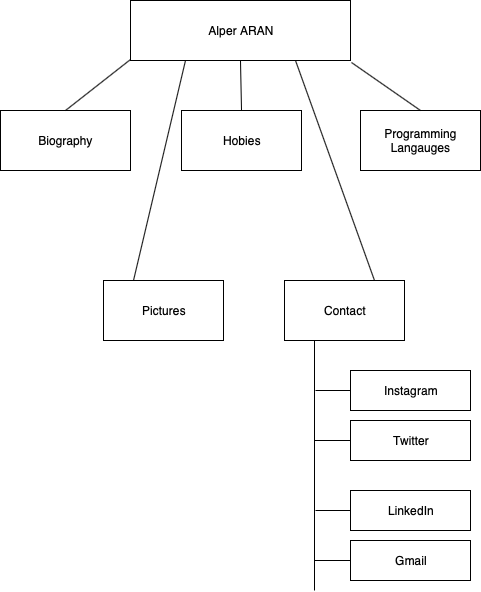

The diagram above was exported from draw.io. Its source (the exported page's mxGraphModel, read from the mxfile embedded in the PNG):
<mxGraphModel dx="578" dy="713" grid="1" gridSize="10" guides="1" tooltips="1" connect="1" arrows="1" fold="1" page="1" pageScale="1" pageWidth="827" pageHeight="1169" math="0" shadow="0">
  <root>
    <mxCell id="0" />
    <mxCell id="1" parent="0" />
    <mxCell id="yZIaxdJJkk-RpUTWrovP-1" value="Alper ARAN" style="rounded=0;whiteSpace=wrap;html=1;" vertex="1" parent="1">
      <mxGeometry x="390" y="80" width="220" height="60" as="geometry" />
    </mxCell>
    <mxCell id="yZIaxdJJkk-RpUTWrovP-2" value="Biography" style="rounded=0;whiteSpace=wrap;html=1;" vertex="1" parent="1">
      <mxGeometry x="260" y="190" width="130" height="60" as="geometry" />
    </mxCell>
    <mxCell id="yZIaxdJJkk-RpUTWrovP-3" value="Pictures" style="rounded=0;whiteSpace=wrap;html=1;" vertex="1" parent="1">
      <mxGeometry x="363" y="360" width="120" height="60" as="geometry" />
    </mxCell>
    <mxCell id="yZIaxdJJkk-RpUTWrovP-4" value="Hobies" style="rounded=0;whiteSpace=wrap;html=1;" vertex="1" parent="1">
      <mxGeometry x="441" y="190" width="120" height="60" as="geometry" />
    </mxCell>
    <mxCell id="yZIaxdJJkk-RpUTWrovP-5" value="Contact" style="rounded=0;whiteSpace=wrap;html=1;" vertex="1" parent="1">
      <mxGeometry x="544" y="360" width="120" height="60" as="geometry" />
    </mxCell>
    <mxCell id="yZIaxdJJkk-RpUTWrovP-6" value="Programming&lt;br&gt;Langauges" style="rounded=0;whiteSpace=wrap;html=1;" vertex="1" parent="1">
      <mxGeometry x="620" y="190" width="120" height="60" as="geometry" />
    </mxCell>
    <mxCell id="yZIaxdJJkk-RpUTWrovP-7" value="" style="endArrow=none;html=1;entryX=0;entryY=0.983;entryDx=0;entryDy=0;entryPerimeter=0;exitX=0.5;exitY=0;exitDx=0;exitDy=0;" edge="1" parent="1" source="yZIaxdJJkk-RpUTWrovP-2" target="yZIaxdJJkk-RpUTWrovP-1">
      <mxGeometry width="50" height="50" relative="1" as="geometry">
        <mxPoint x="300" y="350" as="sourcePoint" />
        <mxPoint x="350" y="300" as="targetPoint" />
      </mxGeometry>
    </mxCell>
    <mxCell id="yZIaxdJJkk-RpUTWrovP-8" value="" style="endArrow=none;html=1;entryX=0.5;entryY=1;entryDx=0;entryDy=0;exitX=0.5;exitY=0;exitDx=0;exitDy=0;" edge="1" parent="1" source="yZIaxdJJkk-RpUTWrovP-4" target="yZIaxdJJkk-RpUTWrovP-1">
      <mxGeometry width="50" height="50" relative="1" as="geometry">
        <mxPoint x="260" y="490" as="sourcePoint" />
        <mxPoint x="310" y="440" as="targetPoint" />
      </mxGeometry>
    </mxCell>
    <mxCell id="yZIaxdJJkk-RpUTWrovP-9" value="" style="endArrow=none;html=1;exitX=1.005;exitY=1.033;exitDx=0;exitDy=0;exitPerimeter=0;entryX=0.5;entryY=0;entryDx=0;entryDy=0;" edge="1" parent="1" source="yZIaxdJJkk-RpUTWrovP-1" target="yZIaxdJJkk-RpUTWrovP-6">
      <mxGeometry width="50" height="50" relative="1" as="geometry">
        <mxPoint x="520" y="330" as="sourcePoint" />
        <mxPoint x="570" y="280" as="targetPoint" />
      </mxGeometry>
    </mxCell>
    <mxCell id="yZIaxdJJkk-RpUTWrovP-10" value="" style="endArrow=none;html=1;entryX=0.25;entryY=1;entryDx=0;entryDy=0;exitX=0.25;exitY=0;exitDx=0;exitDy=0;" edge="1" parent="1" source="yZIaxdJJkk-RpUTWrovP-3" target="yZIaxdJJkk-RpUTWrovP-1">
      <mxGeometry width="50" height="50" relative="1" as="geometry">
        <mxPoint x="340" y="340" as="sourcePoint" />
        <mxPoint x="390" y="290" as="targetPoint" />
      </mxGeometry>
    </mxCell>
    <mxCell id="yZIaxdJJkk-RpUTWrovP-11" value="" style="endArrow=none;html=1;entryX=0.75;entryY=1;entryDx=0;entryDy=0;exitX=0.75;exitY=0;exitDx=0;exitDy=0;" edge="1" parent="1" source="yZIaxdJJkk-RpUTWrovP-5" target="yZIaxdJJkk-RpUTWrovP-1">
      <mxGeometry width="50" height="50" relative="1" as="geometry">
        <mxPoint x="450" y="560" as="sourcePoint" />
        <mxPoint x="580" y="170" as="targetPoint" />
      </mxGeometry>
    </mxCell>
    <mxCell id="yZIaxdJJkk-RpUTWrovP-12" value="" style="endArrow=none;html=1;entryX=0.25;entryY=1;entryDx=0;entryDy=0;" edge="1" parent="1" target="yZIaxdJJkk-RpUTWrovP-5">
      <mxGeometry width="50" height="50" relative="1" as="geometry">
        <mxPoint x="574" y="670" as="sourcePoint" />
        <mxPoint x="610" y="450" as="targetPoint" />
      </mxGeometry>
    </mxCell>
    <mxCell id="yZIaxdJJkk-RpUTWrovP-13" value="" style="endArrow=none;html=1;" edge="1" parent="1">
      <mxGeometry width="50" height="50" relative="1" as="geometry">
        <mxPoint x="575" y="470" as="sourcePoint" />
        <mxPoint x="615" y="470" as="targetPoint" />
      </mxGeometry>
    </mxCell>
    <mxCell id="yZIaxdJJkk-RpUTWrovP-14" value="Instagram" style="rounded=0;whiteSpace=wrap;html=1;" vertex="1" parent="1">
      <mxGeometry x="610" y="450" width="120" height="40" as="geometry" />
    </mxCell>
    <mxCell id="yZIaxdJJkk-RpUTWrovP-16" value="" style="endArrow=none;html=1;" edge="1" parent="1">
      <mxGeometry width="50" height="50" relative="1" as="geometry">
        <mxPoint x="574" y="520" as="sourcePoint" />
        <mxPoint x="614" y="520" as="targetPoint" />
      </mxGeometry>
    </mxCell>
    <mxCell id="yZIaxdJJkk-RpUTWrovP-17" value="Twitter&lt;br&gt;" style="rounded=0;whiteSpace=wrap;html=1;" vertex="1" parent="1">
      <mxGeometry x="610" y="500" width="120" height="40" as="geometry" />
    </mxCell>
    <mxCell id="yZIaxdJJkk-RpUTWrovP-18" value="" style="endArrow=none;html=1;" edge="1" parent="1">
      <mxGeometry width="50" height="50" relative="1" as="geometry">
        <mxPoint x="575" y="590" as="sourcePoint" />
        <mxPoint x="615" y="590" as="targetPoint" />
      </mxGeometry>
    </mxCell>
    <mxCell id="yZIaxdJJkk-RpUTWrovP-19" value="LinkedIn" style="rounded=0;whiteSpace=wrap;html=1;" vertex="1" parent="1">
      <mxGeometry x="610" y="570" width="120" height="40" as="geometry" />
    </mxCell>
    <mxCell id="yZIaxdJJkk-RpUTWrovP-20" value="" style="endArrow=none;html=1;" edge="1" parent="1">
      <mxGeometry width="50" height="50" relative="1" as="geometry">
        <mxPoint x="574" y="640" as="sourcePoint" />
        <mxPoint x="614" y="640" as="targetPoint" />
      </mxGeometry>
    </mxCell>
    <mxCell id="yZIaxdJJkk-RpUTWrovP-21" value="Gmail&lt;br&gt;" style="rounded=0;whiteSpace=wrap;html=1;" vertex="1" parent="1">
      <mxGeometry x="610" y="620" width="120" height="40" as="geometry" />
    </mxCell>
  </root>
</mxGraphModel>